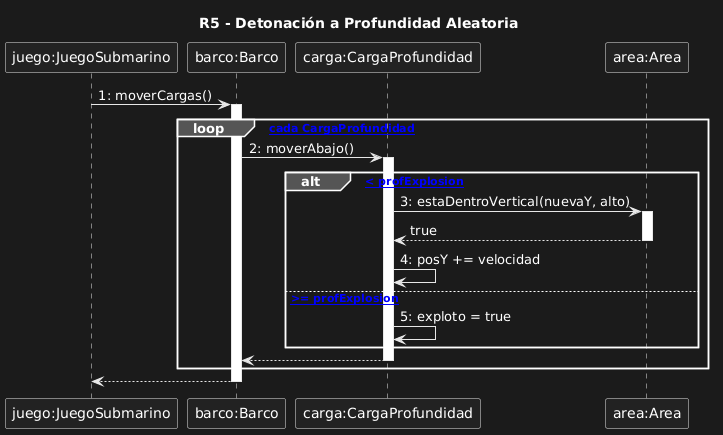

The diagram above was rendered by PlantUML. Its source (embedded in the PNG):
@startuml
title R5 - Detonación a Profundidad Aleatoria

participant "juego:JuegoSubmarino" as juego
participant "barco:Barco" as barco
participant "carga:CargaProfundidad" as carga
participant "area:Area" as area

juego -> barco : 1: moverCargas()
activate barco

loop [por cada CargaProfundidad]
    barco -> carga : 2: moverAbajo()
    activate carga

    alt [posY < profExplosion]
        carga -> area : 3: estaDentroVertical(nuevaY, alto)
        activate area
        area --> carga : true
        deactivate area
        carga -> carga : 4: posY += velocidad
    else [posY >= profExplosion]
        carga -> carga : 5: exploto = true
    end

    carga --> barco
    deactivate carga
end

barco --> juego
deactivate barco
@enduml